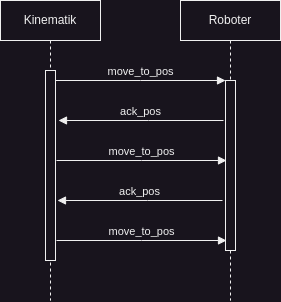

The diagram above was exported from draw.io. Its source (the exported page's mxGraphModel, read from the mxfile embedded in the PNG):
<mxGraphModel dx="925" dy="619" grid="1" gridSize="10" guides="1" tooltips="1" connect="1" arrows="1" fold="1" page="1" pageScale="1" pageWidth="850" pageHeight="1100" math="0" shadow="0">
  <root>
    <mxCell id="0" />
    <mxCell id="1" parent="0" />
    <mxCell id="aM9ryv3xv72pqoxQDRHE-1" value="Kinematik" style="shape=umlLifeline;perimeter=lifelinePerimeter;whiteSpace=wrap;html=1;container=0;dropTarget=0;collapsible=0;recursiveResize=0;outlineConnect=0;portConstraint=eastwest;newEdgeStyle={&quot;edgeStyle&quot;:&quot;elbowEdgeStyle&quot;,&quot;elbow&quot;:&quot;vertical&quot;,&quot;curved&quot;:0,&quot;rounded&quot;:0};" parent="1" vertex="1">
      <mxGeometry x="40" y="40" width="100" height="300" as="geometry" />
    </mxCell>
    <mxCell id="aM9ryv3xv72pqoxQDRHE-2" value="" style="html=1;points=[];perimeter=orthogonalPerimeter;outlineConnect=0;targetShapes=umlLifeline;portConstraint=eastwest;newEdgeStyle={&quot;edgeStyle&quot;:&quot;elbowEdgeStyle&quot;,&quot;elbow&quot;:&quot;vertical&quot;,&quot;curved&quot;:0,&quot;rounded&quot;:0};" parent="aM9ryv3xv72pqoxQDRHE-1" vertex="1">
      <mxGeometry x="45" y="70" width="10" height="190" as="geometry" />
    </mxCell>
    <mxCell id="aM9ryv3xv72pqoxQDRHE-5" value="Roboter" style="shape=umlLifeline;perimeter=lifelinePerimeter;whiteSpace=wrap;html=1;container=0;dropTarget=0;collapsible=0;recursiveResize=0;outlineConnect=0;portConstraint=eastwest;newEdgeStyle={&quot;edgeStyle&quot;:&quot;elbowEdgeStyle&quot;,&quot;elbow&quot;:&quot;vertical&quot;,&quot;curved&quot;:0,&quot;rounded&quot;:0};" parent="1" vertex="1">
      <mxGeometry x="220" y="40" width="100" height="300" as="geometry" />
    </mxCell>
    <mxCell id="aM9ryv3xv72pqoxQDRHE-6" value="" style="html=1;points=[];perimeter=orthogonalPerimeter;outlineConnect=0;targetShapes=umlLifeline;portConstraint=eastwest;newEdgeStyle={&quot;edgeStyle&quot;:&quot;elbowEdgeStyle&quot;,&quot;elbow&quot;:&quot;vertical&quot;,&quot;curved&quot;:0,&quot;rounded&quot;:0};" parent="aM9ryv3xv72pqoxQDRHE-5" vertex="1">
      <mxGeometry x="45" y="80" width="10" height="170" as="geometry" />
    </mxCell>
    <mxCell id="aM9ryv3xv72pqoxQDRHE-7" value="move_to_pos" style="html=1;verticalAlign=bottom;endArrow=block;edgeStyle=elbowEdgeStyle;elbow=vertical;curved=0;rounded=0;" parent="1" source="aM9ryv3xv72pqoxQDRHE-2" target="aM9ryv3xv72pqoxQDRHE-6" edge="1">
      <mxGeometry relative="1" as="geometry">
        <mxPoint x="195" y="130" as="sourcePoint" />
        <Array as="points">
          <mxPoint x="180" y="120" />
        </Array>
      </mxGeometry>
    </mxCell>
    <mxCell id="aM9ryv3xv72pqoxQDRHE-9" value="ack_pos" style="html=1;verticalAlign=bottom;endArrow=block;edgeStyle=elbowEdgeStyle;elbow=vertical;curved=0;rounded=0;" parent="1" edge="1">
      <mxGeometry relative="1" as="geometry">
        <mxPoint x="263" y="160" as="sourcePoint" />
        <Array as="points">
          <mxPoint x="188" y="160" />
        </Array>
        <mxPoint x="98" y="160" as="targetPoint" />
      </mxGeometry>
    </mxCell>
    <mxCell id="i5Xobce_uyPkIsP1TwQ8-1" value="move_to_pos" style="html=1;verticalAlign=bottom;endArrow=block;edgeStyle=elbowEdgeStyle;elbow=vertical;curved=0;rounded=0;" edge="1" parent="1">
      <mxGeometry relative="1" as="geometry">
        <mxPoint x="96" y="200" as="sourcePoint" />
        <Array as="points">
          <mxPoint x="181" y="200" />
        </Array>
        <mxPoint x="266" y="200" as="targetPoint" />
      </mxGeometry>
    </mxCell>
    <mxCell id="i5Xobce_uyPkIsP1TwQ8-2" value="ack_pos" style="html=1;verticalAlign=bottom;endArrow=block;edgeStyle=elbowEdgeStyle;elbow=vertical;curved=0;rounded=0;" edge="1" parent="1">
      <mxGeometry relative="1" as="geometry">
        <mxPoint x="262" y="240" as="sourcePoint" />
        <Array as="points">
          <mxPoint x="187" y="240" />
        </Array>
        <mxPoint x="97" y="240" as="targetPoint" />
      </mxGeometry>
    </mxCell>
    <mxCell id="i5Xobce_uyPkIsP1TwQ8-3" value="move_to_pos" style="html=1;verticalAlign=bottom;endArrow=block;edgeStyle=elbowEdgeStyle;elbow=vertical;curved=0;rounded=0;" edge="1" parent="1">
      <mxGeometry relative="1" as="geometry">
        <mxPoint x="96" y="280" as="sourcePoint" />
        <Array as="points">
          <mxPoint x="181" y="280" />
        </Array>
        <mxPoint x="266" y="280" as="targetPoint" />
      </mxGeometry>
    </mxCell>
  </root>
</mxGraphModel>